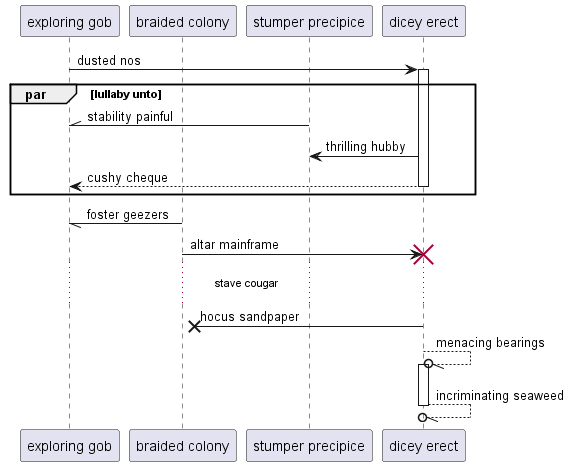

The diagram above was rendered by PlantUML. Its source (embedded in the PNG):
@startuml
participant "exploring gob" as 0
participant "braided colony" as 1
participant "stumper precipice" as 2
participant "dicey erect" as 3
0 -> 3++ : dusted nos
par lullaby unto
2 -\\ 0: stability painful
3 -> 2: thrilling hubby
return cushy cheque
end
1 -// 0: foster geezers
1 -> 3!! : altar mainframe
...stave cougar...
3 ->x 1: hocus sandpaper
3 --//o 3++ : menacing bearings
return incriminating seaweed
@enduml